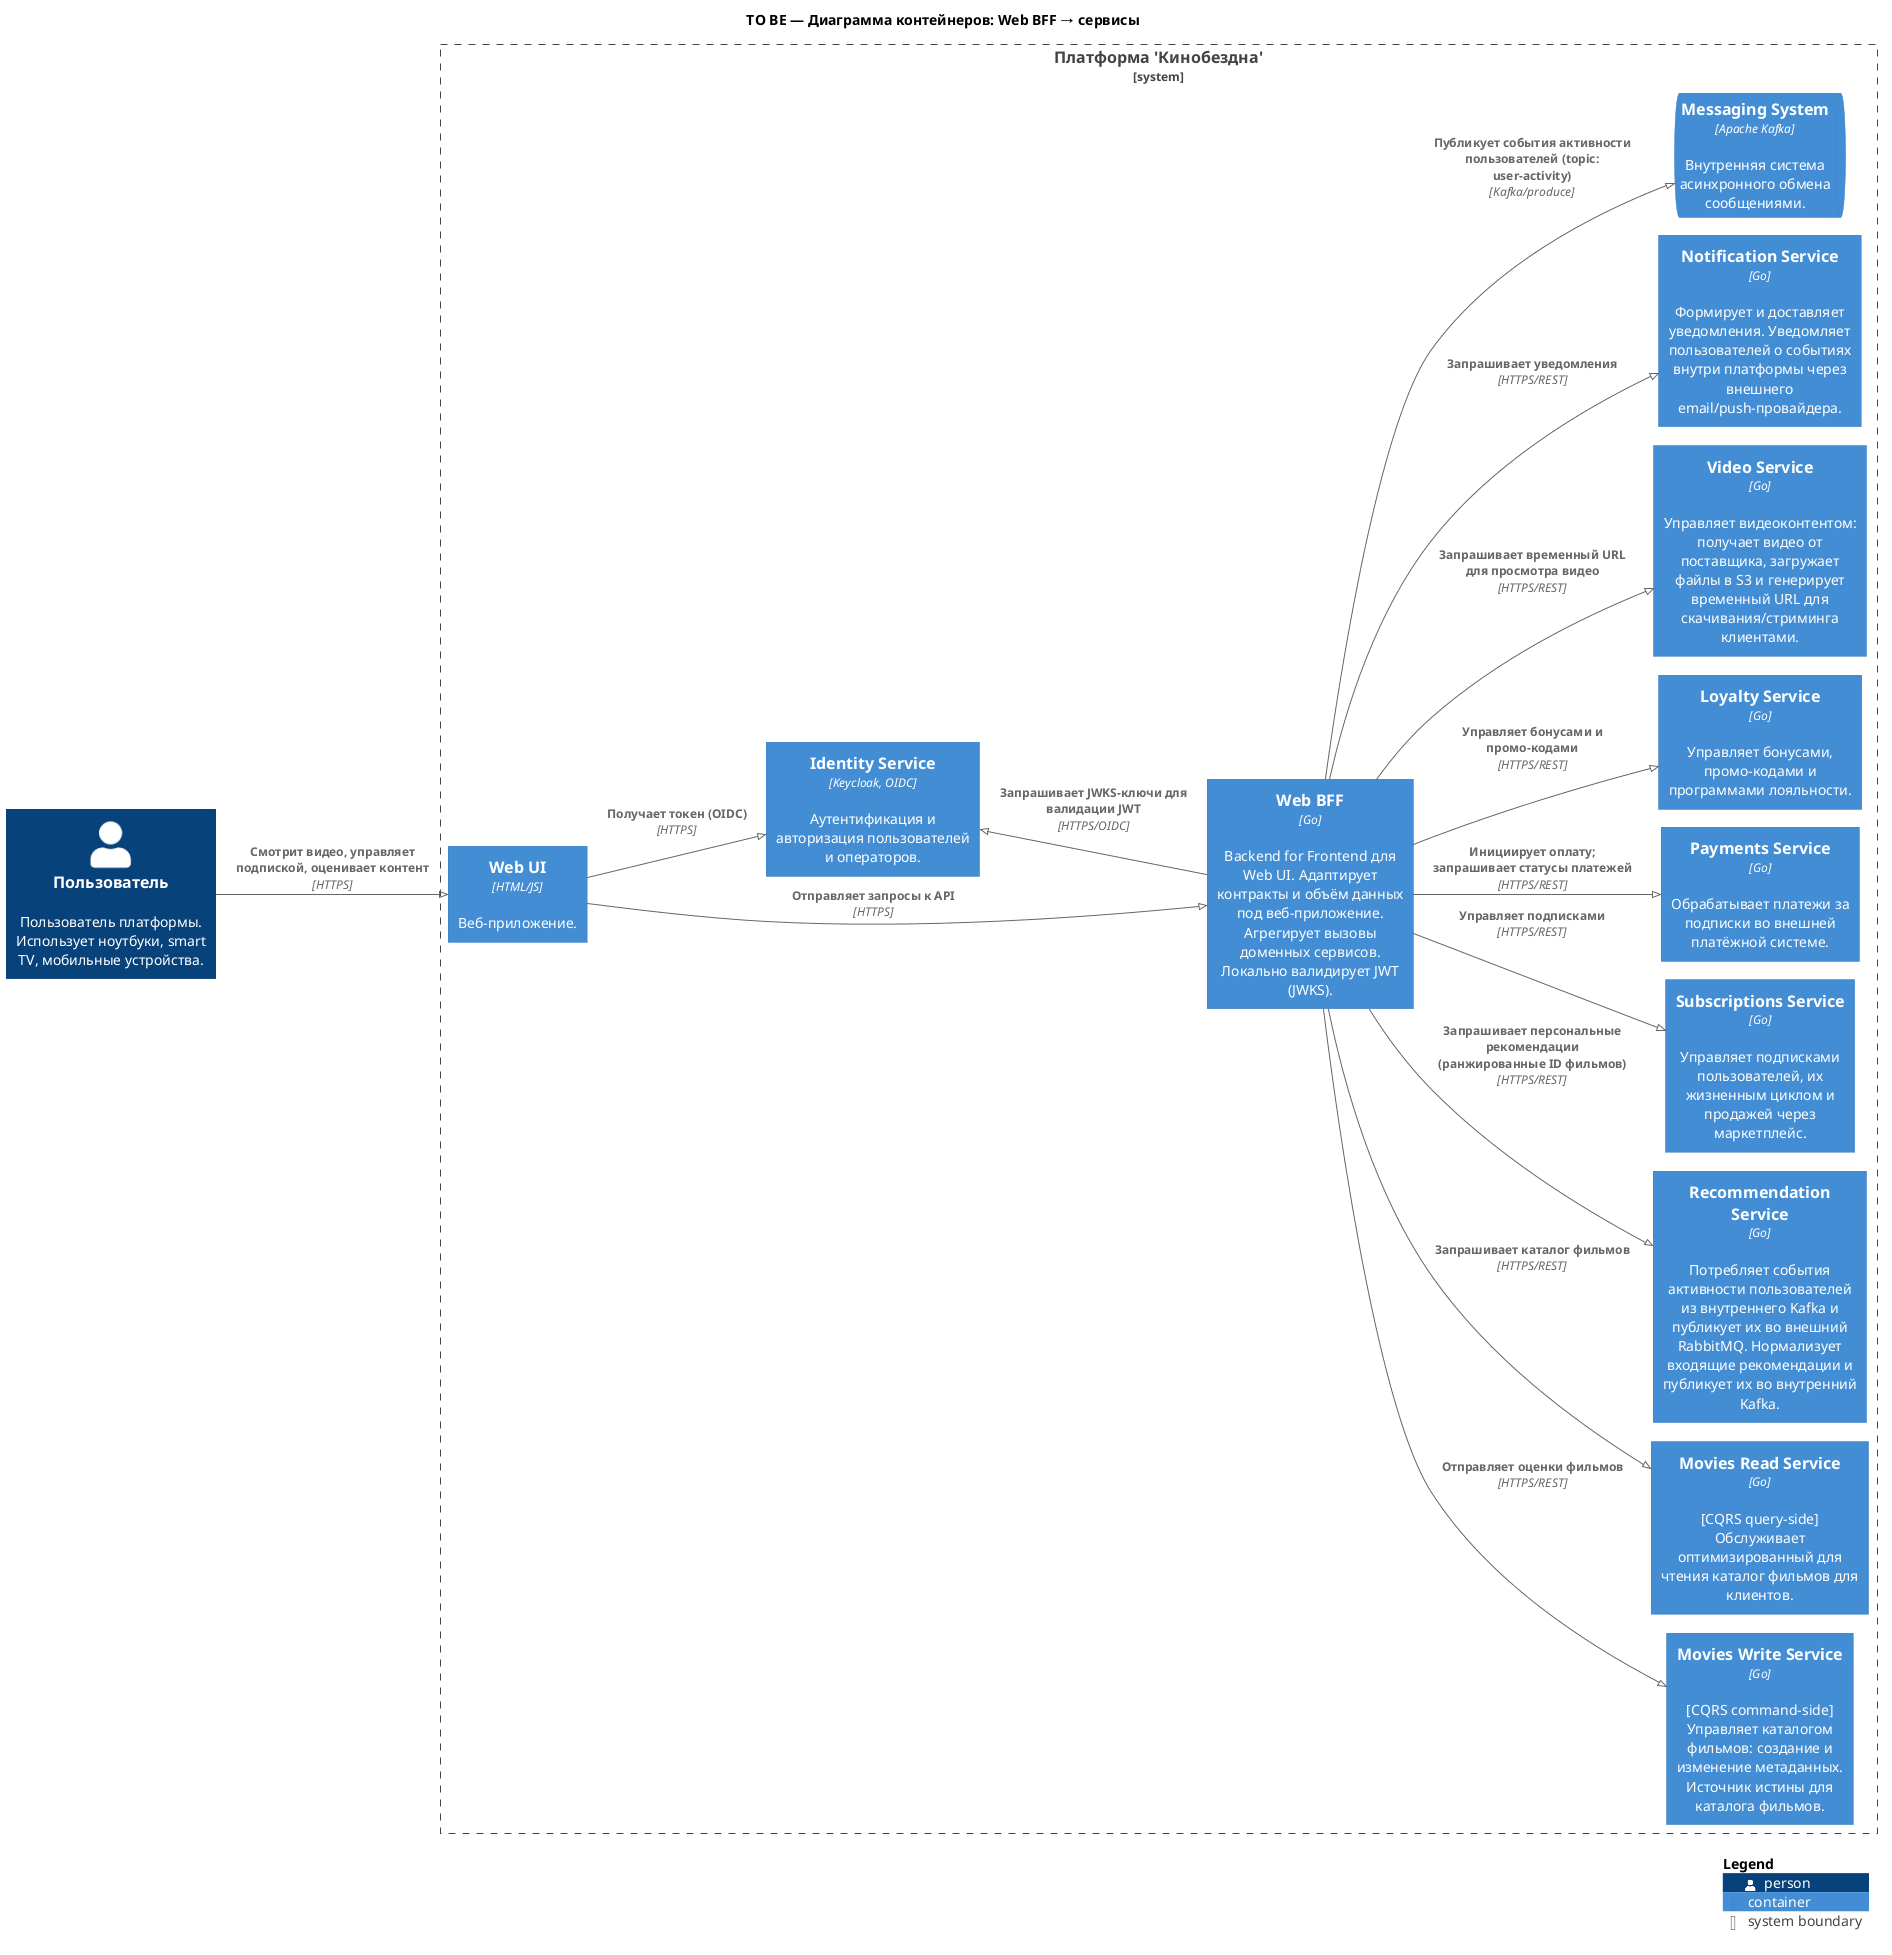

The diagram above was rendered by PlantUML. Its source (embedded in the PNG):
@startuml

!pragma layout smetana

!include <C4/C4_Container>
!include _containers.puml

title TO BE — Диаграмма контейнеров: Web BFF → сервисы

left to right direction

$user()

System_Boundary(cinemaAbyssBoundary, "Платформа 'Кинобездна'") {
  $webApp()
  $webBff()
  $identitySvc()
  $moviesSvcs()
  $boundarySvcs()
  $messagingSys()
}

Rel_D(user, webApp, "Смотрит видео, управляет подпиской, оценивает контент", "HTTPS")

Rel_D(webApp, webBff, "Отправляет запросы к API", "HTTPS")

Rel_D(webBff, moviesReadSvc, "Запрашивает каталог фильмов", "HTTPS/REST")
Rel_D(webBff, moviesWriteSvc, "Отправляет оценки фильмов", "HTTPS/REST")
Rel_D(webBff, recommendationSvc, "Запрашивает персональные рекомендации (ранжированные ID фильмов)", "HTTPS/REST")
Rel_D(webBff, subscriptionsSvc, "Управляет подписками", "HTTPS/REST")
Rel_D(webBff, paymentsSvc, "Инициирует оплату; запрашивает статусы платежей", "HTTPS/REST")
Rel_D(webBff, loyaltySvc, "Управляет бонусами и промо-кодами", "HTTPS/REST")
Rel_D(webBff, videoSvc, "Запрашивает временный URL для просмотра видео", "HTTPS/REST")
Rel_D(webBff, notificationSvc, "Запрашивает уведомления", "HTTPS/REST")

Rel_D(webApp, identitySvc, "Получает токен (OIDC)", "HTTPS")
Rel_U(webBff, identitySvc, "Запрашивает JWKS-ключи для валидации JWT", "HTTPS/OIDC")

Rel_D(webBff, messagingSys, "Публикует события активности пользователей (topic: user-activity)", "Kafka/produce")

SHOW_LEGEND()

@enduml